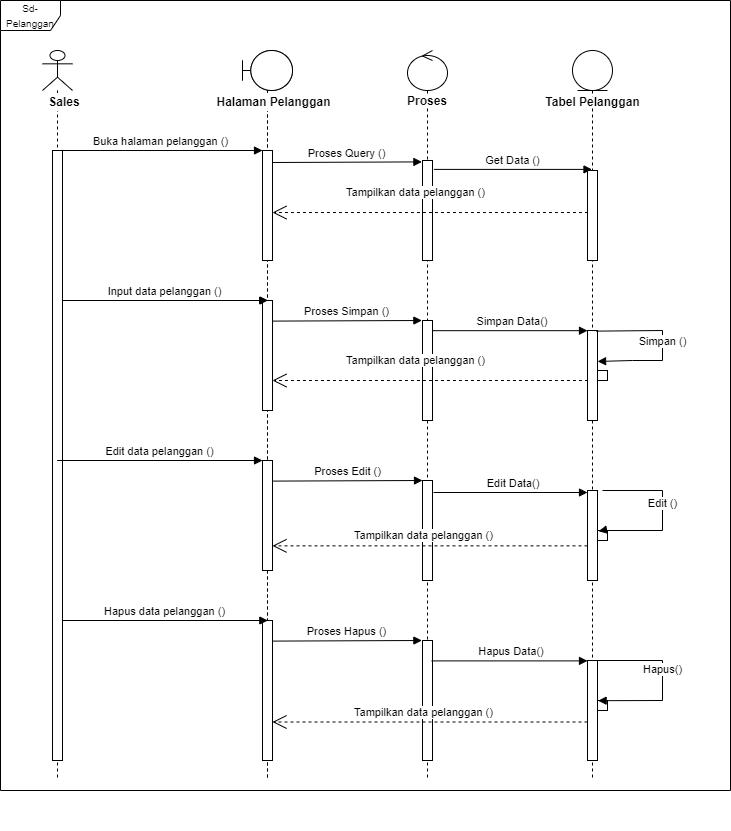

The diagram above was exported from draw.io. Its source (the exported page's mxGraphModel, read from the mxfile embedded in the PNG):
<mxGraphModel dx="3430" dy="966" grid="1" gridSize="10" guides="1" tooltips="1" connect="1" arrows="1" fold="1" page="1" pageScale="1" pageWidth="850" pageHeight="1100" math="0" shadow="0">
  <root>
    <mxCell id="0" />
    <mxCell id="1" parent="0" />
    <mxCell id="UxJnkD8BM5nLPV69gxGA-1" value="" style="shape=umlLifeline;participant=umlBoundary;perimeter=lifelinePerimeter;whiteSpace=wrap;html=1;container=1;collapsible=0;recursiveResize=0;verticalAlign=top;spacingTop=36;outlineConnect=0;" vertex="1" parent="1">
      <mxGeometry x="220" y="110" width="50" height="730" as="geometry" />
    </mxCell>
    <mxCell id="UxJnkD8BM5nLPV69gxGA-2" value="" style="html=1;points=[];perimeter=orthogonalPerimeter;fillColor=#FFFFFF;" vertex="1" parent="UxJnkD8BM5nLPV69gxGA-1">
      <mxGeometry x="20" y="100" width="10" height="110" as="geometry" />
    </mxCell>
    <mxCell id="UxJnkD8BM5nLPV69gxGA-3" value="" style="html=1;points=[];perimeter=orthogonalPerimeter;fillColor=#FFFFFF;" vertex="1" parent="UxJnkD8BM5nLPV69gxGA-1">
      <mxGeometry x="20.00999999999999" y="250" width="10" height="110" as="geometry" />
    </mxCell>
    <mxCell id="UxJnkD8BM5nLPV69gxGA-4" value="Input data Barang ()" style="html=1;verticalAlign=bottom;endArrow=block;rounded=0;" edge="1" parent="UxJnkD8BM5nLPV69gxGA-1">
      <mxGeometry width="80" relative="1" as="geometry">
        <mxPoint x="-180.00333333333322" y="250" as="sourcePoint" />
        <mxPoint x="25.33000000000004" y="250" as="targetPoint" />
      </mxGeometry>
    </mxCell>
    <mxCell id="UxJnkD8BM5nLPV69gxGA-5" value="" style="shape=umlLifeline;participant=umlBoundary;perimeter=lifelinePerimeter;whiteSpace=wrap;html=1;container=1;collapsible=0;recursiveResize=0;verticalAlign=top;spacingTop=36;outlineConnect=0;" vertex="1" parent="UxJnkD8BM5nLPV69gxGA-1">
      <mxGeometry width="50" height="730" as="geometry" />
    </mxCell>
    <mxCell id="UxJnkD8BM5nLPV69gxGA-6" value="" style="html=1;points=[];perimeter=orthogonalPerimeter;fillColor=#FFFFFF;" vertex="1" parent="UxJnkD8BM5nLPV69gxGA-5">
      <mxGeometry x="20" y="100" width="10" height="110" as="geometry" />
    </mxCell>
    <mxCell id="UxJnkD8BM5nLPV69gxGA-7" value="" style="html=1;points=[];perimeter=orthogonalPerimeter;fillColor=#FFFFFF;" vertex="1" parent="UxJnkD8BM5nLPV69gxGA-5">
      <mxGeometry x="20.00999999999999" y="250" width="10" height="110" as="geometry" />
    </mxCell>
    <mxCell id="UxJnkD8BM5nLPV69gxGA-8" value="" style="html=1;points=[];perimeter=orthogonalPerimeter;fillColor=#FFFFFF;" vertex="1" parent="UxJnkD8BM5nLPV69gxGA-5">
      <mxGeometry x="19.99999999999999" y="410" width="10" height="110" as="geometry" />
    </mxCell>
    <mxCell id="UxJnkD8BM5nLPV69gxGA-9" value="" style="html=1;points=[];perimeter=orthogonalPerimeter;fillColor=#FFFFFF;" vertex="1" parent="UxJnkD8BM5nLPV69gxGA-5">
      <mxGeometry x="20" y="570" width="10" height="140" as="geometry" />
    </mxCell>
    <mxCell id="UxJnkD8BM5nLPV69gxGA-10" value="" style="shape=umlLifeline;participant=umlControl;perimeter=lifelinePerimeter;whiteSpace=wrap;html=1;container=1;collapsible=0;recursiveResize=0;verticalAlign=top;spacingTop=36;outlineConnect=0;" vertex="1" parent="1">
      <mxGeometry x="385" y="110" width="40" height="730" as="geometry" />
    </mxCell>
    <mxCell id="UxJnkD8BM5nLPV69gxGA-11" value="&lt;b&gt;Proses&lt;/b&gt;" style="rounded=0;whiteSpace=wrap;html=1;fillColor=#FFFFFF;strokeColor=#FFFFFF;" vertex="1" parent="UxJnkD8BM5nLPV69gxGA-10">
      <mxGeometry x="5" y="46" width="30" height="10" as="geometry" />
    </mxCell>
    <mxCell id="UxJnkD8BM5nLPV69gxGA-12" value="" style="html=1;points=[];perimeter=orthogonalPerimeter;fillColor=#FFFFFF;" vertex="1" parent="UxJnkD8BM5nLPV69gxGA-10">
      <mxGeometry x="15" y="110" width="10" height="100" as="geometry" />
    </mxCell>
    <mxCell id="UxJnkD8BM5nLPV69gxGA-13" value="" style="html=1;points=[];perimeter=orthogonalPerimeter;fillColor=#FFFFFF;" vertex="1" parent="UxJnkD8BM5nLPV69gxGA-10">
      <mxGeometry x="15" y="270" width="10" height="100" as="geometry" />
    </mxCell>
    <mxCell id="UxJnkD8BM5nLPV69gxGA-14" value="" style="html=1;points=[];perimeter=orthogonalPerimeter;fillColor=#FFFFFF;" vertex="1" parent="UxJnkD8BM5nLPV69gxGA-10">
      <mxGeometry x="15" y="430" width="10" height="100" as="geometry" />
    </mxCell>
    <mxCell id="UxJnkD8BM5nLPV69gxGA-15" value="" style="html=1;points=[];perimeter=orthogonalPerimeter;fillColor=#FFFFFF;" vertex="1" parent="UxJnkD8BM5nLPV69gxGA-10">
      <mxGeometry x="15" y="590" width="10" height="120" as="geometry" />
    </mxCell>
    <mxCell id="UxJnkD8BM5nLPV69gxGA-16" value="" style="shape=umlLifeline;participant=umlEntity;perimeter=lifelinePerimeter;whiteSpace=wrap;html=1;container=1;collapsible=0;recursiveResize=0;verticalAlign=top;spacingTop=36;outlineConnect=0;" vertex="1" parent="1">
      <mxGeometry x="550" y="110" width="40" height="730" as="geometry" />
    </mxCell>
    <mxCell id="UxJnkD8BM5nLPV69gxGA-17" value="" style="html=1;points=[];perimeter=orthogonalPerimeter;fillColor=#FFFFFF;" vertex="1" parent="UxJnkD8BM5nLPV69gxGA-16">
      <mxGeometry x="15" y="120" width="10" height="90" as="geometry" />
    </mxCell>
    <mxCell id="UxJnkD8BM5nLPV69gxGA-18" value="" style="html=1;points=[];perimeter=orthogonalPerimeter;fillColor=#FFFFFF;" vertex="1" parent="UxJnkD8BM5nLPV69gxGA-16">
      <mxGeometry x="15" y="280" width="10" height="90" as="geometry" />
    </mxCell>
    <mxCell id="UxJnkD8BM5nLPV69gxGA-19" value="Simpan ()" style="html=1;verticalAlign=bottom;endArrow=block;rounded=0;exitX=0.867;exitY=0.007;exitDx=0;exitDy=0;exitPerimeter=0;entryX=1.007;entryY=0.344;entryDx=0;entryDy=0;entryPerimeter=0;" edge="1" parent="UxJnkD8BM5nLPV69gxGA-16" source="UxJnkD8BM5nLPV69gxGA-18" target="UxJnkD8BM5nLPV69gxGA-18">
      <mxGeometry x="0.0706" width="80" relative="1" as="geometry">
        <mxPoint x="-10" y="279.58000000000004" as="sourcePoint" />
        <mxPoint x="30" y="310" as="targetPoint" />
        <Array as="points">
          <mxPoint x="90" y="280" />
          <mxPoint x="90" y="290" />
          <mxPoint x="90" y="310" />
          <mxPoint x="60" y="310" />
        </Array>
        <mxPoint as="offset" />
      </mxGeometry>
    </mxCell>
    <mxCell id="UxJnkD8BM5nLPV69gxGA-20" value="" style="html=1;points=[];perimeter=orthogonalPerimeter;fillColor=#FFFFFF;" vertex="1" parent="UxJnkD8BM5nLPV69gxGA-16">
      <mxGeometry x="25" y="320" width="10" height="10" as="geometry" />
    </mxCell>
    <mxCell id="UxJnkD8BM5nLPV69gxGA-21" value="" style="html=1;points=[];perimeter=orthogonalPerimeter;fillColor=#FFFFFF;" vertex="1" parent="UxJnkD8BM5nLPV69gxGA-16">
      <mxGeometry x="15" y="440" width="10" height="90" as="geometry" />
    </mxCell>
    <mxCell id="UxJnkD8BM5nLPV69gxGA-22" value="" style="html=1;points=[];perimeter=orthogonalPerimeter;fillColor=#FFFFFF;" vertex="1" parent="UxJnkD8BM5nLPV69gxGA-16">
      <mxGeometry x="25" y="480" width="10" height="10" as="geometry" />
    </mxCell>
    <mxCell id="UxJnkD8BM5nLPV69gxGA-23" value="" style="html=1;points=[];perimeter=orthogonalPerimeter;fillColor=#FFFFFF;" vertex="1" parent="UxJnkD8BM5nLPV69gxGA-16">
      <mxGeometry x="15" y="610" width="10" height="100" as="geometry" />
    </mxCell>
    <mxCell id="UxJnkD8BM5nLPV69gxGA-24" value="" style="html=1;points=[];perimeter=orthogonalPerimeter;fillColor=#FFFFFF;" vertex="1" parent="UxJnkD8BM5nLPV69gxGA-16">
      <mxGeometry x="25" y="650" width="10" height="10" as="geometry" />
    </mxCell>
    <mxCell id="UxJnkD8BM5nLPV69gxGA-25" value="Buka halaman pelanggan ()" style="html=1;verticalAlign=bottom;endArrow=block;rounded=0;" edge="1" parent="1" source="UxJnkD8BM5nLPV69gxGA-26">
      <mxGeometry width="80" relative="1" as="geometry">
        <mxPoint x="80" y="210" as="sourcePoint" />
        <mxPoint x="240" y="210" as="targetPoint" />
      </mxGeometry>
    </mxCell>
    <mxCell id="UxJnkD8BM5nLPV69gxGA-26" value="" style="shape=umlLifeline;participant=umlActor;perimeter=lifelinePerimeter;whiteSpace=wrap;html=1;container=1;collapsible=0;recursiveResize=0;verticalAlign=top;spacingTop=36;outlineConnect=0;" vertex="1" parent="1">
      <mxGeometry x="20" y="110" width="30" height="730" as="geometry" />
    </mxCell>
    <mxCell id="UxJnkD8BM5nLPV69gxGA-27" value="" style="html=1;points=[];perimeter=orthogonalPerimeter;fillColor=#FFFFFF;" vertex="1" parent="UxJnkD8BM5nLPV69gxGA-26">
      <mxGeometry x="10" y="100" width="10" height="610" as="geometry" />
    </mxCell>
    <mxCell id="UxJnkD8BM5nLPV69gxGA-28" value="Get Data ()" style="html=1;verticalAlign=bottom;endArrow=block;rounded=0;exitX=1.152;exitY=0.089;exitDx=0;exitDy=0;exitPerimeter=0;" edge="1" parent="1" source="UxJnkD8BM5nLPV69gxGA-12" target="UxJnkD8BM5nLPV69gxGA-16">
      <mxGeometry width="80" relative="1" as="geometry">
        <mxPoint x="413.6700000000001" y="250" as="sourcePoint" />
        <mxPoint x="560" y="250.64" as="targetPoint" />
      </mxGeometry>
    </mxCell>
    <mxCell id="UxJnkD8BM5nLPV69gxGA-29" value="&lt;b&gt;Sales&lt;/b&gt;" style="rounded=0;whiteSpace=wrap;html=1;fillColor=#FFFFFF;strokeColor=#FFFFFF;" vertex="1" parent="1">
      <mxGeometry x="2.5" y="153" width="77.5" height="17" as="geometry" />
    </mxCell>
    <mxCell id="UxJnkD8BM5nLPV69gxGA-30" value="&lt;b&gt;Halaman Pelanggan&lt;/b&gt;" style="rounded=0;whiteSpace=wrap;html=1;fillColor=#FFFFFF;strokeColor=#FFFFFF;" vertex="1" parent="1">
      <mxGeometry x="193.13" y="153" width="116.87" height="17" as="geometry" />
    </mxCell>
    <mxCell id="UxJnkD8BM5nLPV69gxGA-31" value="Proses Query ()" style="html=1;verticalAlign=bottom;endArrow=block;rounded=0;entryX=-0.062;entryY=0.014;entryDx=0;entryDy=0;entryPerimeter=0;" edge="1" parent="1" target="UxJnkD8BM5nLPV69gxGA-12">
      <mxGeometry width="80" relative="1" as="geometry">
        <mxPoint x="250" y="222" as="sourcePoint" />
        <mxPoint x="400" y="260" as="targetPoint" />
      </mxGeometry>
    </mxCell>
    <mxCell id="UxJnkD8BM5nLPV69gxGA-32" value="&lt;b&gt;Tabel Pelanggan&lt;/b&gt;" style="rounded=0;whiteSpace=wrap;html=1;fillColor=#FFFFFF;strokeColor=#FFFFFF;" vertex="1" parent="1">
      <mxGeometry x="512.5" y="156.5" width="115" height="10" as="geometry" />
    </mxCell>
    <mxCell id="UxJnkD8BM5nLPV69gxGA-33" value="Tampilkan data pelanggan ()" style="endArrow=open;endSize=12;dashed=1;html=1;rounded=0;exitX=0.045;exitY=0.467;exitDx=0;exitDy=0;exitPerimeter=0;" edge="1" parent="1" source="UxJnkD8BM5nLPV69gxGA-17" target="UxJnkD8BM5nLPV69gxGA-2">
      <mxGeometry x="0.0939" y="-20" width="160" relative="1" as="geometry">
        <mxPoint x="564.5" y="310" as="sourcePoint" />
        <mxPoint x="410" y="310" as="targetPoint" />
        <mxPoint as="offset" />
        <Array as="points" />
      </mxGeometry>
    </mxCell>
    <mxCell id="UxJnkD8BM5nLPV69gxGA-34" value="Input data pelanggan ()" style="html=1;verticalAlign=bottom;endArrow=block;rounded=0;" edge="1" parent="1">
      <mxGeometry width="80" relative="1" as="geometry">
        <mxPoint x="39.9966666666669" y="360" as="sourcePoint" />
        <mxPoint x="245.32999999999993" y="360" as="targetPoint" />
      </mxGeometry>
    </mxCell>
    <mxCell id="UxJnkD8BM5nLPV69gxGA-35" value="Proses Simpan ()" style="html=1;verticalAlign=bottom;endArrow=block;rounded=0;entryX=-0.062;entryY=0.014;entryDx=0;entryDy=0;entryPerimeter=0;" edge="1" parent="1">
      <mxGeometry width="80" relative="1" as="geometry">
        <mxPoint x="250" y="380.60000000000014" as="sourcePoint" />
        <mxPoint x="399.3799999999992" y="380" as="targetPoint" />
      </mxGeometry>
    </mxCell>
    <mxCell id="UxJnkD8BM5nLPV69gxGA-36" value="&amp;nbsp;Simpan Data()" style="html=1;verticalAlign=bottom;endArrow=block;rounded=0;" edge="1" parent="1" target="UxJnkD8BM5nLPV69gxGA-18">
      <mxGeometry width="80" relative="1" as="geometry">
        <mxPoint x="410" y="390.18000000000006" as="sourcePoint" />
        <mxPoint x="559.3800000000001" y="389.58" as="targetPoint" />
      </mxGeometry>
    </mxCell>
    <mxCell id="UxJnkD8BM5nLPV69gxGA-37" value="Tampilkan data pelanggan ()" style="endArrow=open;endSize=12;dashed=1;html=1;rounded=0;exitX=0.045;exitY=0.467;exitDx=0;exitDy=0;exitPerimeter=0;" edge="1" parent="1">
      <mxGeometry x="0.0939" y="-20" width="160" relative="1" as="geometry">
        <mxPoint x="565.4500000000007" y="440" as="sourcePoint" />
        <mxPoint x="250" y="440" as="targetPoint" />
        <mxPoint as="offset" />
        <Array as="points" />
      </mxGeometry>
    </mxCell>
    <mxCell id="UxJnkD8BM5nLPV69gxGA-38" value="Edit data pelanggan ()" style="html=1;verticalAlign=bottom;endArrow=block;rounded=0;" edge="1" parent="1">
      <mxGeometry width="80" relative="1" as="geometry">
        <mxPoint x="34.67666666666628" y="520" as="sourcePoint" />
        <mxPoint x="240.0099999999993" y="520" as="targetPoint" />
      </mxGeometry>
    </mxCell>
    <mxCell id="UxJnkD8BM5nLPV69gxGA-39" value="Proses Edit ()" style="html=1;verticalAlign=bottom;endArrow=block;rounded=0;entryX=-0.062;entryY=0.014;entryDx=0;entryDy=0;entryPerimeter=0;" edge="1" parent="1">
      <mxGeometry width="80" relative="1" as="geometry">
        <mxPoint x="250.6199999999999" y="540.6000000000001" as="sourcePoint" />
        <mxPoint x="400" y="540" as="targetPoint" />
      </mxGeometry>
    </mxCell>
    <mxCell id="UxJnkD8BM5nLPV69gxGA-40" value="&amp;nbsp;Edit Data()" style="html=1;verticalAlign=bottom;endArrow=block;rounded=0;exitX=1.1;exitY=0.12;exitDx=0;exitDy=0;exitPerimeter=0;" edge="1" parent="1" source="UxJnkD8BM5nLPV69gxGA-14" target="UxJnkD8BM5nLPV69gxGA-21">
      <mxGeometry width="80" relative="1" as="geometry">
        <mxPoint x="410" y="650.1800000000001" as="sourcePoint" />
        <mxPoint x="559.3800000000001" y="649.5799999999999" as="targetPoint" />
      </mxGeometry>
    </mxCell>
    <mxCell id="UxJnkD8BM5nLPV69gxGA-41" value="Tampilkan data pelanggan ()" style="endArrow=open;endSize=12;dashed=1;html=1;rounded=0;exitX=0;exitY=0.615;exitDx=0;exitDy=0;exitPerimeter=0;" edge="1" parent="1" source="UxJnkD8BM5nLPV69gxGA-21" target="UxJnkD8BM5nLPV69gxGA-8">
      <mxGeometry x="0.0476" y="-10" width="160" relative="1" as="geometry">
        <mxPoint x="565.4499999999998" y="700" as="sourcePoint" />
        <mxPoint x="250" y="700" as="targetPoint" />
        <mxPoint as="offset" />
        <Array as="points" />
      </mxGeometry>
    </mxCell>
    <mxCell id="UxJnkD8BM5nLPV69gxGA-42" value="&lt;span style=&quot;color: rgba(0, 0, 0, 0); font-family: monospace; font-size: 0px; text-align: start;&quot;&gt;%3CmxGraphModel%3E%3Croot%3E%3CmxCell%20id%3D%220%22%2F%3E%3CmxCell%20id%3D%221%22%20parent%3D%220%22%2F%3E%3CmxCell%20id%3D%222%22%20value%3D%22%26amp%3Bnbsp%3BData%20Tersimpan()%22%20style%3D%22html%3D1%3BverticalAlign%3Dbottom%3BendArrow%3Dblock%3Brounded%3D0%3BexitX%3D0.867%3BexitY%3D0.007%3BexitDx%3D0%3BexitDy%3D0%3BexitPerimeter%3D0%3BentryX%3D1.007%3BentryY%3D0.344%3BentryDx%3D0%3BentryDy%3D0%3BentryPerimeter%3D0%3B%22%20edge%3D%221%22%20parent%3D%221%22%3E%3CmxGeometry%20x%3D%220.0706%22%20width%3D%2280%22%20relative%3D%221%22%20as%3D%22geometry%22%3E%3CmxPoint%20x%3D%22573.6700000000001%22%20y%3D%22390.63%22%20as%3D%22sourcePoint%22%2F%3E%3CmxPoint%20x%3D%22575.0700000000002%22%20y%3D%22420.9599999999999%22%20as%3D%22targetPoint%22%2F%3E%3CArray%20as%3D%22points%22%3E%3CmxPoint%20x%3D%22640%22%20y%3D%22390%22%2F%3E%3CmxPoint%20x%3D%22640%22%20y%3D%22400%22%2F%3E%3CmxPoint%20x%3D%22640%22%20y%3D%22420%22%2F%3E%3CmxPoint%20x%3D%22610%22%20y%3D%22420%22%2F%3E%3C%2FArray%3E%3CmxPoint%20as%3D%22offset%22%2F%3E%3C%2FmxGeometry%3E%3C%2FmxCell%3E%3C%2Froot%3E%3C%2FmxGraphModel%3E&lt;/span&gt;" style="text;html=1;align=center;verticalAlign=middle;resizable=0;points=[];autosize=1;strokeColor=none;fillColor=none;" vertex="1" parent="1">
      <mxGeometry x="620" y="585" width="20" height="30" as="geometry" />
    </mxCell>
    <mxCell id="UxJnkD8BM5nLPV69gxGA-43" value="Edit ()" style="html=1;verticalAlign=bottom;endArrow=block;rounded=0;entryX=0.113;entryY=0.08;entryDx=0;entryDy=0;entryPerimeter=0;" edge="1" parent="1" target="UxJnkD8BM5nLPV69gxGA-22">
      <mxGeometry width="80" relative="1" as="geometry">
        <mxPoint x="580" y="550" as="sourcePoint" />
        <mxPoint x="640" y="550" as="targetPoint" />
        <Array as="points">
          <mxPoint x="640" y="550" />
          <mxPoint x="640" y="590" />
          <mxPoint x="580" y="590" />
        </Array>
      </mxGeometry>
    </mxCell>
    <mxCell id="UxJnkD8BM5nLPV69gxGA-44" value="Hapus data pelanggan ()" style="html=1;verticalAlign=bottom;endArrow=block;rounded=0;" edge="1" parent="1">
      <mxGeometry width="80" relative="1" as="geometry">
        <mxPoint x="39.9966666666669" y="680" as="sourcePoint" />
        <mxPoint x="245.32999999999993" y="680" as="targetPoint" />
      </mxGeometry>
    </mxCell>
    <mxCell id="UxJnkD8BM5nLPV69gxGA-45" value="Proses Hapus ()" style="html=1;verticalAlign=bottom;endArrow=block;rounded=0;entryX=-0.062;entryY=0.014;entryDx=0;entryDy=0;entryPerimeter=0;" edge="1" parent="1">
      <mxGeometry width="80" relative="1" as="geometry">
        <mxPoint x="250" y="700.6000000000001" as="sourcePoint" />
        <mxPoint x="399.3799999999992" y="700" as="targetPoint" />
      </mxGeometry>
    </mxCell>
    <mxCell id="UxJnkD8BM5nLPV69gxGA-46" value="&amp;nbsp;Hapus Data()" style="html=1;verticalAlign=bottom;endArrow=block;rounded=0;exitX=0.92;exitY=0.17;exitDx=0;exitDy=0;exitPerimeter=0;" edge="1" parent="1" source="UxJnkD8BM5nLPV69gxGA-15" target="UxJnkD8BM5nLPV69gxGA-23">
      <mxGeometry width="80" relative="1" as="geometry">
        <mxPoint x="455.32" y="1000.1800000000001" as="sourcePoint" />
        <mxPoint x="604.7000000000002" y="999.5799999999999" as="targetPoint" />
      </mxGeometry>
    </mxCell>
    <mxCell id="UxJnkD8BM5nLPV69gxGA-47" value="Tampilkan data pelanggan ()" style="endArrow=open;endSize=12;dashed=1;html=1;rounded=0;exitX=0;exitY=0.615;exitDx=0;exitDy=0;exitPerimeter=0;" edge="1" parent="1" source="UxJnkD8BM5nLPV69gxGA-23" target="UxJnkD8BM5nLPV69gxGA-9">
      <mxGeometry x="0.0476" y="-10" width="160" relative="1" as="geometry">
        <mxPoint x="610.7699999999999" y="1050" as="sourcePoint" />
        <mxPoint x="295.32" y="1050" as="targetPoint" />
        <mxPoint as="offset" />
        <Array as="points" />
      </mxGeometry>
    </mxCell>
    <mxCell id="UxJnkD8BM5nLPV69gxGA-48" value="&lt;span style=&quot;color: rgba(0, 0, 0, 0); font-family: monospace; font-size: 0px; text-align: start;&quot;&gt;%3CmxGraphModel%3E%3Croot%3E%3CmxCell%20id%3D%220%22%2F%3E%3CmxCell%20id%3D%221%22%20parent%3D%220%22%2F%3E%3CmxCell%20id%3D%222%22%20value%3D%22%26amp%3Bnbsp%3BData%20Tersimpan()%22%20style%3D%22html%3D1%3BverticalAlign%3Dbottom%3BendArrow%3Dblock%3Brounded%3D0%3BexitX%3D0.867%3BexitY%3D0.007%3BexitDx%3D0%3BexitDy%3D0%3BexitPerimeter%3D0%3BentryX%3D1.007%3BentryY%3D0.344%3BentryDx%3D0%3BentryDy%3D0%3BentryPerimeter%3D0%3B%22%20edge%3D%221%22%20parent%3D%221%22%3E%3CmxGeometry%20x%3D%220.0706%22%20width%3D%2280%22%20relative%3D%221%22%20as%3D%22geometry%22%3E%3CmxPoint%20x%3D%22573.6700000000001%22%20y%3D%22390.63%22%20as%3D%22sourcePoint%22%2F%3E%3CmxPoint%20x%3D%22575.0700000000002%22%20y%3D%22420.9599999999999%22%20as%3D%22targetPoint%22%2F%3E%3CArray%20as%3D%22points%22%3E%3CmxPoint%20x%3D%22640%22%20y%3D%22390%22%2F%3E%3CmxPoint%20x%3D%22640%22%20y%3D%22400%22%2F%3E%3CmxPoint%20x%3D%22640%22%20y%3D%22420%22%2F%3E%3CmxPoint%20x%3D%22610%22%20y%3D%22420%22%2F%3E%3C%2FArray%3E%3CmxPoint%20as%3D%22offset%22%2F%3E%3C%2FmxGeometry%3E%3C%2FmxCell%3E%3C%2Froot%3E%3C%2FmxGraphModel%3E&lt;/span&gt;" style="text;html=1;align=center;verticalAlign=middle;resizable=0;points=[];autosize=1;strokeColor=none;fillColor=none;" vertex="1" parent="1">
      <mxGeometry x="665.32" y="860" width="20" height="30" as="geometry" />
    </mxCell>
    <mxCell id="UxJnkD8BM5nLPV69gxGA-49" value="Hapus()" style="html=1;verticalAlign=bottom;endArrow=block;rounded=0;exitX=0.92;exitY=0.17;exitDx=0;exitDy=0;exitPerimeter=0;entryX=0.06;entryY=0.02;entryDx=0;entryDy=0;entryPerimeter=0;" edge="1" parent="1" target="UxJnkD8BM5nLPV69gxGA-24">
      <mxGeometry width="80" relative="1" as="geometry">
        <mxPoint x="570" y="720" as="sourcePoint" />
        <mxPoint x="640" y="760" as="targetPoint" />
        <Array as="points">
          <mxPoint x="640" y="720" />
          <mxPoint x="640" y="760" />
        </Array>
      </mxGeometry>
    </mxCell>
    <mxCell id="UxJnkD8BM5nLPV69gxGA-50" value="&lt;font style=&quot;font-size: 10px;&quot;&gt;Sd-Pelanggan&lt;/font&gt;" style="shape=umlFrame;whiteSpace=wrap;html=1;strokeColor=#000000;fillColor=#FFFFFF;" vertex="1" parent="1">
      <mxGeometry x="-22" y="60" width="730" height="790" as="geometry" />
    </mxCell>
  </root>
</mxGraphModel>